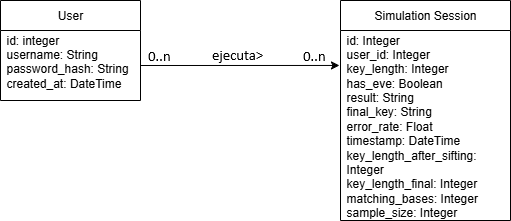

The diagram above was exported from draw.io. Its source (the exported page's mxGraphModel, read from the mxfile embedded in the PNG):
<mxGraphModel dx="1826" dy="777" grid="1" gridSize="10" guides="1" tooltips="1" connect="1" arrows="1" fold="1" page="0" pageScale="1" pageWidth="827" pageHeight="1169" math="0" shadow="0">
  <root>
    <mxCell id="0" />
    <mxCell id="1" parent="0" />
    <mxCell id="ZHi-qpGgFeIMWdpAnIeQ-1" value="User" style="swimlane;fontStyle=0;childLayout=stackLayout;horizontal=1;startSize=30;horizontalStack=0;resizeParent=1;resizeParentMax=0;resizeLast=0;collapsible=1;marginBottom=0;whiteSpace=wrap;html=1;" vertex="1" parent="1">
      <mxGeometry x="-250" y="180" width="140" height="100" as="geometry" />
    </mxCell>
    <mxCell id="ZHi-qpGgFeIMWdpAnIeQ-2" value="id: integer&lt;div&gt;&lt;div&gt;username: String&amp;nbsp;&lt;/div&gt;&lt;div&gt;password_hash: String&amp;nbsp;&lt;/div&gt;&lt;div&gt;created_at: DateTime&amp;nbsp;&lt;/div&gt;&lt;div&gt;&lt;br&gt;&lt;/div&gt;&lt;/div&gt;" style="text;strokeColor=none;fillColor=none;align=left;verticalAlign=middle;spacingLeft=4;spacingRight=4;overflow=hidden;points=[[0,0.5],[1,0.5]];portConstraint=eastwest;rotatable=0;whiteSpace=wrap;html=1;" vertex="1" parent="ZHi-qpGgFeIMWdpAnIeQ-1">
      <mxGeometry y="30" width="140" height="70" as="geometry" />
    </mxCell>
    <mxCell id="ZHi-qpGgFeIMWdpAnIeQ-5" value="Simulation Session" style="swimlane;fontStyle=0;childLayout=stackLayout;horizontal=1;startSize=30;horizontalStack=0;resizeParent=1;resizeParentMax=0;resizeLast=0;collapsible=1;marginBottom=0;whiteSpace=wrap;html=1;" vertex="1" parent="1">
      <mxGeometry x="90" y="180" width="170" height="220" as="geometry" />
    </mxCell>
    <mxCell id="ZHi-qpGgFeIMWdpAnIeQ-6" value="&lt;div&gt;id: Integer&amp;nbsp;&lt;/div&gt;&lt;div&gt;user_id: Integer&amp;nbsp;&lt;/div&gt;&lt;div&gt;key_length: Integer&amp;nbsp;&lt;/div&gt;&lt;div&gt;has_eve: Boolean&lt;/div&gt;&lt;div&gt;result: String&amp;nbsp;&lt;/div&gt;&lt;div&gt;final_key: String&lt;/div&gt;&lt;div&gt;error_rate: Float&amp;nbsp;&lt;/div&gt;&lt;div&gt;timestamp: DateTime&lt;/div&gt;&lt;div&gt;key_length_after_sifting: Integer&amp;nbsp;&lt;/div&gt;&lt;div&gt;key_length_final: Integer&amp;nbsp;&lt;/div&gt;&lt;div&gt;matching_bases: Integer&amp;nbsp;&lt;/div&gt;&lt;div&gt;sample_size: Integer&amp;nbsp;&lt;/div&gt;&lt;div&gt;message: Text&lt;/div&gt;" style="text;strokeColor=none;fillColor=none;align=left;verticalAlign=middle;spacingLeft=4;spacingRight=4;overflow=hidden;points=[[0,0.5],[1,0.5]];portConstraint=eastwest;rotatable=0;whiteSpace=wrap;html=1;" vertex="1" parent="ZHi-qpGgFeIMWdpAnIeQ-5">
      <mxGeometry y="30" width="170" height="190" as="geometry" />
    </mxCell>
    <mxCell id="ZHi-qpGgFeIMWdpAnIeQ-9" value="" style="endArrow=classic;html=1;rounded=0;exitX=1;exitY=0.5;exitDx=0;exitDy=0;entryX=-0.006;entryY=0.184;entryDx=0;entryDy=0;entryPerimeter=0;" edge="1" parent="1" source="ZHi-qpGgFeIMWdpAnIeQ-2" target="ZHi-qpGgFeIMWdpAnIeQ-6">
      <mxGeometry width="50" height="50" relative="1" as="geometry">
        <mxPoint x="140" y="420" as="sourcePoint" />
        <mxPoint x="190" y="370" as="targetPoint" />
      </mxGeometry>
    </mxCell>
  </root>
</mxGraphModel>